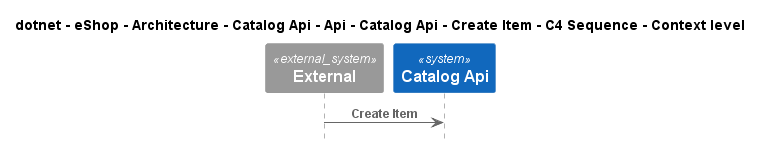

The diagram above was rendered by PlantUML. Its source (embedded in the PNG):
@startuml
!pragma layout smetana
!include ..\..\..\..\..\..\..\..\..\..\..\.c4s\C4_Sequence.puml

title dotnet - eShop - Architecture - Catalog Api - Api - Catalog Api - Create Item - C4 Sequence - Context level

System_Ext(C4InterFlow.SoftwareSystems.ExternalSystem, "External", "")
System(dotnet.eShop.Architecture.SoftwareSystems.CatalogApi, "Catalog Api", "")

Rel(C4InterFlow.SoftwareSystems.ExternalSystem, dotnet.eShop.Architecture.SoftwareSystems.CatalogApi, "Create Item")


@enduml